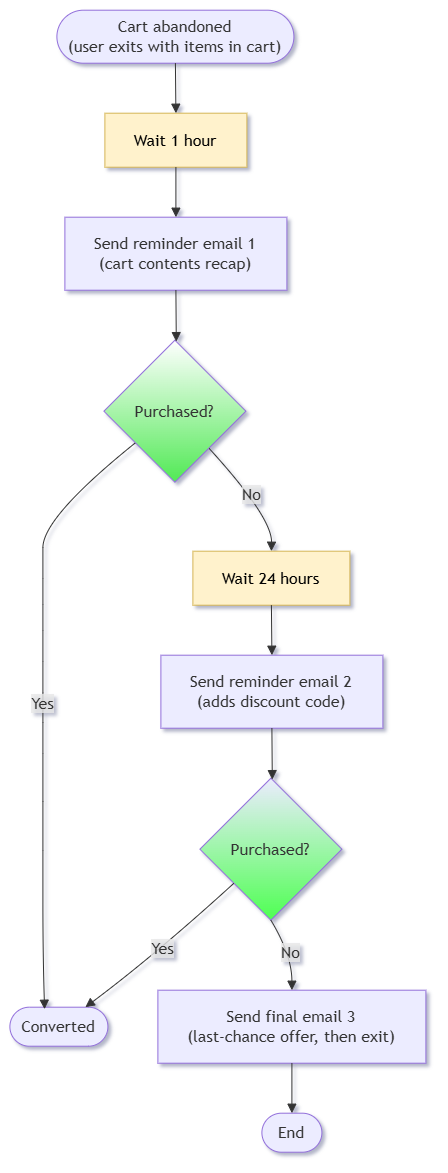

The diagram above was exported from draw.io. Its source (the exported page's mxGraphModel, read from the mxfile embedded in the PNG):
<mxGraphModel dx="1124" dy="553" grid="1" gridSize="10" guides="1" tooltips="1" connect="1" arrows="1" fold="1" page="1" pageScale="1" pageWidth="850" pageHeight="1100" math="0" shadow="0">
  <root>
    <mxCell id="0" />
    <mxCell id="1" parent="0" />
    <UserObject label="" mermaidData="{&#10;  &quot;data&quot;: &quot;flowchart TD\n    A([\&quot;Cart abandoned&lt;br/&gt;(user exits with items in cart)\&quot;]) --&gt; B[\&quot;Wait 1 hour\&quot;]\n    B --&gt; C[\&quot;Send reminder email 1&lt;br/&gt;(cart contents recap)\&quot;]\n    C --&gt; D{\&quot;Purchased?\&quot;}\n    D --&gt;|Yes| G([\&quot;Converted\&quot;])\n    D --&gt;|No| E[\&quot;Wait 24 hours\&quot;]\n    E --&gt; F[\&quot;Send reminder email 2&lt;br/&gt;(adds discount code)\&quot;]\n    F --&gt; H{\&quot;Purchased?\&quot;}\n    H --&gt;|Yes| G\n    H --&gt;|No| I[\&quot;Send final email 3&lt;br/&gt;(last-chance offer, then exit)\&quot;]\n    I --&gt; J([\&quot;End\&quot;])\n\n    class A,B,C,E,F,I,G,J flow\n    class D,H flow&quot;,&#10;  &quot;config&quot;: null&#10;}" id="2">
      <mxCell connectable="0" parent="1" style="group;transparentBounds=1;editIcon=1;lockedGroup=0;groupPadding=10;" vertex="1">
        <mxGeometry as="geometry" />
      </mxCell>
    </UserObject>
    <UserObject label="Cart abandoned&#10;(user exits with items in cart)" mermaidId="n:A" mermaidBaseStyle="html=1;rounded=1;whiteSpace=wrap;arcSize=50;strokeWidth=1;fillColor=light-dark(#ECECFF,#1f2020);strokeColor=light-dark(#9370DB,#cccccc);fontColor=light-dark(#333333,#cccccc);fontFamily=Trebuchet MS,Verdana,Arial,sans-serif;fontSize=16;" mermaidBaseValue="Cart abandoned&#10;(user exits with items in cart)" id="3">
      <mxCell parent="2" style="html=1;rounded=1;whiteSpace=wrap;arcSize=50;strokeWidth=1;fillColor=light-dark(#ECECFF,#1f2020);strokeColor=light-dark(#9370DB,#cccccc);fontColor=light-dark(#333333,#cccccc);fontFamily=Trebuchet MS,Verdana,Arial,sans-serif;fontSize=16;" vertex="1">
        <mxGeometry height="53" width="237" x="277" y="120" as="geometry" />
      </mxCell>
    </UserObject>
    <UserObject label="Wait 1 hour" mermaidId="n:B" mermaidBaseStyle="html=1;whiteSpace=wrap;strokeWidth=1;fillColor=light-dark(#ECECFF,#1f2020);strokeColor=light-dark(#9370DB,#cccccc);fontColor=light-dark(#333333,#cccccc);fontFamily=Trebuchet MS,Verdana,Arial,sans-serif;fontSize=16;" mermaidBaseValue="Wait 1 hour" id="4">
      <mxCell parent="2" style="html=1;whiteSpace=wrap;strokeWidth=1;fillColor=#fff2cc;strokeColor=#d6b656;fontFamily=Trebuchet MS,Verdana,Arial,sans-serif;fontSize=16;" vertex="1">
        <mxGeometry height="54" width="142" x="325" y="223" as="geometry" />
      </mxCell>
    </UserObject>
    <UserObject label="Send reminder email 1&#10;(cart contents recap)" mermaidId="n:C" mermaidBaseStyle="html=1;whiteSpace=wrap;strokeWidth=1;fillColor=light-dark(#ECECFF,#1f2020);strokeColor=light-dark(#9370DB,#cccccc);fontColor=light-dark(#333333,#cccccc);fontFamily=Trebuchet MS,Verdana,Arial,sans-serif;fontSize=16;" mermaidBaseValue="Send reminder email 1&#10;(cart contents recap)" id="5">
      <mxCell parent="2" style="html=1;whiteSpace=wrap;strokeWidth=1;fillColor=light-dark(#ECECFF,#1f2020);strokeColor=light-dark(#9370DB,#cccccc);fontColor=light-dark(#333333,#cccccc);fontFamily=Trebuchet MS,Verdana,Arial,sans-serif;fontSize=16;" vertex="1">
        <mxGeometry height="73" width="222" x="285" y="327" as="geometry" />
      </mxCell>
    </UserObject>
    <UserObject label="Purchased?" mermaidId="n:D" mermaidBaseStyle="rhombus;html=1;strokeWidth=1;whiteSpace=wrap;fillColor=light-dark(#ECECFF,#1f2020);strokeColor=light-dark(#9370DB,#cccccc);fontColor=light-dark(#333333,#cccccc);fontFamily=Trebuchet MS,Verdana,Arial,sans-serif;fontSize=16;" mermaidBaseValue="Purchased?" id="6">
      <mxCell parent="2" style="rhombus;html=1;strokeWidth=1;whiteSpace=wrap;fillColor=default;strokeColor=light-dark(#9370DB,#cccccc);fontColor=light-dark(#333333,#cccccc);fontFamily=Trebuchet MS,Verdana,Arial,sans-serif;fontSize=16;gradientColor=light-dark(#51E955,#EDEDED);" vertex="1">
        <mxGeometry height="142" width="142" x="324" y="450" as="geometry" />
      </mxCell>
    </UserObject>
    <UserObject label="Converted" mermaidId="n:G" mermaidBaseStyle="html=1;rounded=1;whiteSpace=wrap;arcSize=50;strokeWidth=1;fillColor=light-dark(#ECECFF,#1f2020);strokeColor=light-dark(#9370DB,#cccccc);fontColor=light-dark(#333333,#cccccc);fontFamily=Trebuchet MS,Verdana,Arial,sans-serif;fontSize=16;" mermaidBaseValue="Converted" id="7">
      <mxCell parent="2" style="html=1;rounded=1;whiteSpace=wrap;arcSize=50;strokeWidth=1;fillColor=light-dark(#ECECFF,#1f2020);strokeColor=light-dark(#9370DB,#cccccc);fontColor=light-dark(#333333,#cccccc);fontFamily=Trebuchet MS,Verdana,Arial,sans-serif;fontSize=16;" vertex="1">
        <mxGeometry height="39" width="98" x="230" y="1117" as="geometry" />
      </mxCell>
    </UserObject>
    <UserObject label="Wait 24 hours" mermaidId="n:E" mermaidBaseStyle="html=1;whiteSpace=wrap;strokeWidth=1;fillColor=light-dark(#ECECFF,#1f2020);strokeColor=light-dark(#9370DB,#cccccc);fontColor=light-dark(#333333,#cccccc);fontFamily=Trebuchet MS,Verdana,Arial,sans-serif;fontSize=16;" mermaidBaseValue="Wait 24 hours" id="8">
      <mxCell parent="2" style="html=1;whiteSpace=wrap;strokeWidth=1;fillColor=#fff2cc;strokeColor=#d6b656;fontFamily=Trebuchet MS,Verdana,Arial,sans-serif;fontSize=16;" vertex="1">
        <mxGeometry height="54" width="157" x="413" y="661" as="geometry" />
      </mxCell>
    </UserObject>
    <UserObject label="Send reminder email 2&#10;(adds discount code)" mermaidId="n:F" mermaidBaseStyle="html=1;whiteSpace=wrap;strokeWidth=1;fillColor=light-dark(#ECECFF,#1f2020);strokeColor=light-dark(#9370DB,#cccccc);fontColor=light-dark(#333333,#cccccc);fontFamily=Trebuchet MS,Verdana,Arial,sans-serif;fontSize=16;" mermaidBaseValue="Send reminder email 2&#10;(adds discount code)" id="9">
      <mxCell parent="2" style="html=1;whiteSpace=wrap;strokeWidth=1;fillColor=light-dark(#ECECFF,#1f2020);strokeColor=light-dark(#9370DB,#cccccc);fontColor=light-dark(#333333,#cccccc);fontFamily=Trebuchet MS,Verdana,Arial,sans-serif;fontSize=16;" vertex="1">
        <mxGeometry height="73" width="222" x="381" y="765" as="geometry" />
      </mxCell>
    </UserObject>
    <UserObject label="Purchased?" mermaidId="n:H" mermaidBaseStyle="rhombus;html=1;strokeWidth=1;whiteSpace=wrap;fillColor=light-dark(#ECECFF,#1f2020);strokeColor=light-dark(#9370DB,#cccccc);fontColor=light-dark(#333333,#cccccc);fontFamily=Trebuchet MS,Verdana,Arial,sans-serif;fontSize=16;" mermaidBaseValue="Purchased?" id="10">
      <mxCell parent="2" style="rhombus;html=1;strokeWidth=1;whiteSpace=wrap;fillColor=light-dark(#ECECFF,#1f2020);strokeColor=light-dark(#9370DB,#cccccc);fontColor=light-dark(#333333,#cccccc);fontFamily=Trebuchet MS,Verdana,Arial,sans-serif;fontSize=16;gradientColor=#4EFF52;" vertex="1">
        <mxGeometry height="142" width="142" x="420" y="888" as="geometry" />
      </mxCell>
    </UserObject>
    <UserObject label="Send final email 3&#10;(last-chance offer, then exit)" mermaidId="n:I" mermaidBaseStyle="html=1;whiteSpace=wrap;strokeWidth=1;fillColor=light-dark(#ECECFF,#1f2020);strokeColor=light-dark(#9370DB,#cccccc);fontColor=light-dark(#333333,#cccccc);fontFamily=Trebuchet MS,Verdana,Arial,sans-serif;fontSize=16;" mermaidBaseValue="Send final email 3&#10;(last-chance offer, then exit)" id="11">
      <mxCell parent="2" style="html=1;whiteSpace=wrap;strokeWidth=1;fillColor=light-dark(#ECECFF,#1f2020);strokeColor=light-dark(#9370DB,#cccccc);fontColor=light-dark(#333333,#cccccc);fontFamily=Trebuchet MS,Verdana,Arial,sans-serif;fontSize=16;" vertex="1">
        <mxGeometry height="73" width="268" x="378" y="1100" as="geometry" />
      </mxCell>
    </UserObject>
    <UserObject label="End" mermaidId="n:J" mermaidBaseStyle="html=1;rounded=1;whiteSpace=wrap;arcSize=50;strokeWidth=1;fillColor=light-dark(#ECECFF,#1f2020);strokeColor=light-dark(#9370DB,#cccccc);fontColor=light-dark(#333333,#cccccc);fontFamily=Trebuchet MS,Verdana,Arial,sans-serif;fontSize=16;" mermaidBaseValue="End" id="12">
      <mxCell parent="2" style="html=1;rounded=1;whiteSpace=wrap;arcSize=50;strokeWidth=1;fillColor=light-dark(#ECECFF,#1f2020);strokeColor=light-dark(#9370DB,#cccccc);fontColor=light-dark(#333333,#cccccc);fontFamily=Trebuchet MS,Verdana,Arial,sans-serif;fontSize=16;" vertex="1">
        <mxGeometry height="39" width="60" x="482" y="1223" as="geometry" />
      </mxCell>
    </UserObject>
    <UserObject label="" mermaidId="e:A-&gt;B#0" mermaidBaseStyle="curved=1;startArrow=none;endArrow=block;endSize=7;strokeColor=light-dark(#333333,#cccccc);exitX=0.5;exitY=1;entryX=0.5;entryY=0;" mermaidBaseValue="" id="13">
      <mxCell edge="1" parent="2" source="3" style="curved=1;startArrow=none;endArrow=block;endSize=7;strokeColor=light-dark(#333333,#cccccc);exitX=0.5;exitY=1;entryX=0.5;entryY=0;rounded=0;" target="4">
        <mxGeometry relative="1" as="geometry">
          <Array as="points" />
        </mxGeometry>
      </mxCell>
    </UserObject>
    <UserObject label="" mermaidId="e:B-&gt;C#0" mermaidBaseStyle="curved=1;startArrow=none;endArrow=block;endSize=7;strokeColor=light-dark(#333333,#cccccc);exitX=0.5;exitY=1;entryX=0.5;entryY=0;" mermaidBaseValue="" id="14">
      <mxCell edge="1" parent="2" source="4" style="curved=1;startArrow=none;endArrow=block;endSize=7;strokeColor=light-dark(#333333,#cccccc);exitX=0.5;exitY=1;entryX=0.5;entryY=0;rounded=0;" target="5">
        <mxGeometry relative="1" as="geometry">
          <Array as="points" />
        </mxGeometry>
      </mxCell>
    </UserObject>
    <UserObject label="" mermaidId="e:C-&gt;D#0" mermaidBaseStyle="curved=1;startArrow=none;endArrow=block;endSize=7;strokeColor=light-dark(#333333,#cccccc);exitX=0.5;exitY=1;entryX=0.51;entryY=0;" mermaidBaseValue="" id="15">
      <mxCell edge="1" parent="2" source="5" style="curved=1;startArrow=none;endArrow=block;endSize=7;strokeColor=light-dark(#333333,#cccccc);exitX=0.5;exitY=1;entryX=0.51;entryY=0;rounded=0;" target="6">
        <mxGeometry relative="1" as="geometry">
          <Array as="points" />
        </mxGeometry>
      </mxCell>
    </UserObject>
    <UserObject label="Yes" mermaidId="e:D-&gt;G#0" mermaidBaseStyle="curved=1;startArrow=none;endArrow=block;endSize=7;strokeColor=light-dark(#333333,#cccccc);html=1;fontSize=16;labelBackgroundColor=light-dark(#E8E8E88D,#2a2a2a8D);fontFamily=Trebuchet MS,Verdana,Arial,sans-serif;fontColor=light-dark(#333333,#cccccc);exitX=0;exitY=0.9;entryX=0.46;entryY=0;" mermaidBaseValue="Yes" id="16">
      <mxCell edge="1" parent="2" source="6" style="curved=1;startArrow=none;endArrow=block;endSize=7;strokeColor=light-dark(#333333,#cccccc);html=1;fontSize=16;labelBackgroundColor=light-dark(#E8E8E88D,#2a2a2a8D);fontFamily=Trebuchet MS,Verdana,Arial,sans-serif;fontColor=light-dark(#333333,#cccccc);exitX=0;exitY=0.9;entryX=0.354;entryY=0.051;rounded=0;entryDx=0;entryDy=0;entryPerimeter=0;" target="7">
        <mxGeometry relative="1" as="geometry">
          <Array as="points">
            <mxPoint x="263" y="627" />
            <mxPoint x="263" y="688" />
            <mxPoint x="263" y="740" />
            <mxPoint x="263" y="802" />
            <mxPoint x="263" y="863" />
            <mxPoint x="263" y="960" />
            <mxPoint x="263" y="1065" />
          </Array>
        </mxGeometry>
      </mxCell>
    </UserObject>
    <UserObject label="No" mermaidId="e:D-&gt;E#0" mermaidBaseStyle="curved=1;startArrow=none;endArrow=block;endSize=7;strokeColor=light-dark(#333333,#cccccc);html=1;fontSize=16;labelBackgroundColor=light-dark(#E8E8E88D,#2a2a2a8D);fontFamily=Trebuchet MS,Verdana,Arial,sans-serif;fontColor=light-dark(#333333,#cccccc);exitX=0.96;exitY=1;entryX=0.5;entryY=0;" mermaidBaseValue="No" id="17">
      <mxCell edge="1" parent="2" source="6" style="curved=1;startArrow=none;endArrow=block;endSize=7;strokeColor=light-dark(#333333,#cccccc);html=1;fontSize=16;labelBackgroundColor=light-dark(#E8E8E88D,#2a2a2a8D);fontFamily=Trebuchet MS,Verdana,Arial,sans-serif;fontColor=light-dark(#333333,#cccccc);exitX=0.96;exitY=1;entryX=0.5;entryY=0;rounded=0;" target="8">
        <mxGeometry relative="1" as="geometry">
          <Array as="points">
            <mxPoint x="492" y="627" />
          </Array>
        </mxGeometry>
      </mxCell>
    </UserObject>
    <UserObject label="" mermaidId="e:E-&gt;F#0" mermaidBaseStyle="curved=1;startArrow=none;endArrow=block;endSize=7;strokeColor=light-dark(#333333,#cccccc);exitX=0.5;exitY=1;entryX=0.5;entryY=0;" mermaidBaseValue="" id="18">
      <mxCell edge="1" parent="2" source="8" style="curved=1;startArrow=none;endArrow=block;endSize=7;strokeColor=light-dark(#333333,#cccccc);exitX=0.5;exitY=1;entryX=0.5;entryY=0;rounded=0;" target="9">
        <mxGeometry relative="1" as="geometry">
          <Array as="points" />
        </mxGeometry>
      </mxCell>
    </UserObject>
    <UserObject label="" mermaidId="e:F-&gt;H#0" mermaidBaseStyle="curved=1;startArrow=none;endArrow=block;endSize=7;strokeColor=light-dark(#333333,#cccccc);exitX=0.5;exitY=1;entryX=0.51;entryY=0;" mermaidBaseValue="" id="19">
      <mxCell edge="1" parent="2" source="9" style="curved=1;startArrow=none;endArrow=block;endSize=7;strokeColor=light-dark(#333333,#cccccc);exitX=0.5;exitY=1;entryX=0.51;entryY=0;rounded=0;" target="10">
        <mxGeometry relative="1" as="geometry">
          <Array as="points" />
        </mxGeometry>
      </mxCell>
    </UserObject>
    <UserObject label="Yes" mermaidId="e:H-&gt;G#0" mermaidBaseStyle="curved=1;startArrow=none;endArrow=block;endSize=7;strokeColor=light-dark(#333333,#cccccc);html=1;fontSize=16;labelBackgroundColor=light-dark(#E8E8E88D,#2a2a2a8D);fontFamily=Trebuchet MS,Verdana,Arial,sans-serif;fontColor=light-dark(#333333,#cccccc);exitX=0;exitY=0.96;entryX=0.77;entryY=0;" mermaidBaseValue="Yes" id="20">
      <mxCell edge="1" parent="2" source="10" style="curved=1;startArrow=none;endArrow=block;endSize=7;strokeColor=light-dark(#333333,#cccccc);html=1;fontSize=16;labelBackgroundColor=light-dark(#E8E8E88D,#2a2a2a8D);fontFamily=Trebuchet MS,Verdana,Arial,sans-serif;fontColor=light-dark(#333333,#cccccc);exitX=0;exitY=0.96;entryX=0.77;entryY=0;rounded=0;" target="7">
        <mxGeometry relative="1" as="geometry">
          <Array as="points">
            <mxPoint x="375" y="1065" />
          </Array>
        </mxGeometry>
      </mxCell>
    </UserObject>
    <UserObject label="No" mermaidId="e:H-&gt;I#0" mermaidBaseStyle="curved=1;startArrow=none;endArrow=block;endSize=7;strokeColor=light-dark(#333333,#cccccc);html=1;fontSize=16;labelBackgroundColor=light-dark(#E8E8E88D,#2a2a2a8D);fontFamily=Trebuchet MS,Verdana,Arial,sans-serif;fontColor=light-dark(#333333,#cccccc);exitX=0.6;exitY=1;entryX=0.5;entryY=0;" mermaidBaseValue="No" id="21">
      <mxCell edge="1" parent="2" source="10" style="curved=1;startArrow=none;endArrow=block;endSize=7;strokeColor=light-dark(#333333,#cccccc);html=1;fontSize=16;labelBackgroundColor=light-dark(#E8E8E88D,#2a2a2a8D);fontFamily=Trebuchet MS,Verdana,Arial,sans-serif;fontColor=light-dark(#333333,#cccccc);exitX=0.5;exitY=1;entryX=0.5;entryY=0;rounded=0;exitDx=0;exitDy=0;" target="11">
        <mxGeometry relative="1" as="geometry">
          <Array as="points">
            <mxPoint x="512" y="1065" />
          </Array>
        </mxGeometry>
      </mxCell>
    </UserObject>
    <UserObject label="" mermaidId="e:I-&gt;J#0" mermaidBaseStyle="curved=1;startArrow=none;endArrow=block;endSize=7;strokeColor=light-dark(#333333,#cccccc);exitX=0.5;exitY=1;entryX=0.5;entryY=0;" mermaidBaseValue="" id="22">
      <mxCell edge="1" parent="2" source="11" style="curved=1;startArrow=none;endArrow=block;endSize=7;strokeColor=light-dark(#333333,#cccccc);exitX=0.5;exitY=1;entryX=0.5;entryY=0;rounded=0;" target="12">
        <mxGeometry relative="1" as="geometry">
          <Array as="points" />
        </mxGeometry>
      </mxCell>
    </UserObject>
  </root>
</mxGraphModel>